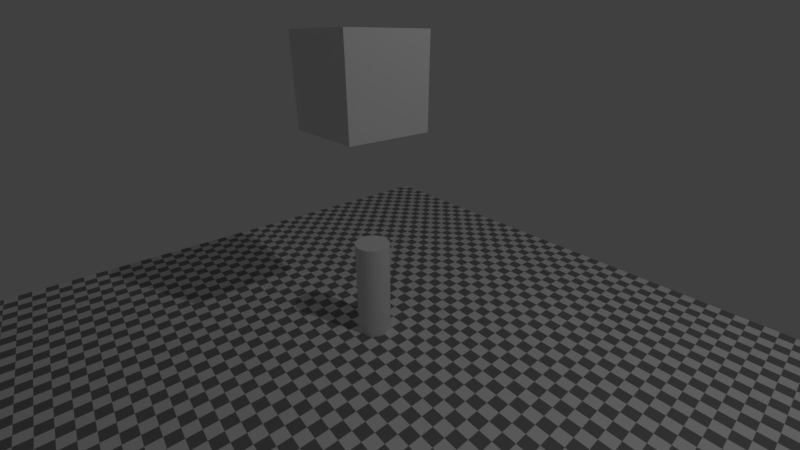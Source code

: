 # Source: physics_break.blend  (saved by Blender 2.93.20; exported with 4.5.12 LTS)
import bpy
from mathutils import Matrix  # noqa: F401  (used for matrix-valued properties, if any)

bpy.ops.wm.read_factory_settings(use_empty=True)
scene = bpy.context.scene
scene.name = 'Scene'

# ---- collections
col_collection_1 = bpy.data.collections.new('Collection 1'); scene.collection.children.link(col_collection_1)

# ---- materials (node trees are filled in below, after node groups)
mat_checker = bpy.data.materials.new('Checker')
mat_checker.use_transparent_shadow = False
mat_material = bpy.data.materials.new('Material')
mat_material.alpha_threshold = 0.0
mat_material.use_transparent_shadow = False
mat_material.roughness = 0.5
mat_material.line_color = (0.0, 0.0, 0.0, 1.0)

# ---- material node trees
mat_checker.use_nodes = True; mat_checker.node_tree.nodes.clear()
_N = mat_checker.node_tree.nodes; _L = mat_checker.node_tree.links
n0 = _N.new('ShaderNodeBsdfPrincipled'); n0.name = 'Principled BSDF'; n0.location = (10, 300)
n0.distribution = 'GGX'
n0.subsurface_method = 'BURLEY'
n0.inputs[3].default_value = 1.45
n0.inputs[27].default_value = (0.0, 0.0, 0.0, 1.0)
n0.inputs[28].default_value = 1.0
n1 = _N.new('ShaderNodeOutputMaterial'); n1.name = 'Material Output'; n1.location = (300, 300)
n2 = _N.new('ShaderNodeTexChecker'); n2.name = 'Checker Texture'; n2.location = (-200, 300)
n2.inputs[3].default_value = 50.0
_L.new(n0.outputs[0], n1.inputs[0])
_L.new(n2.outputs[0], n0.inputs[0])
n1.is_active_output = True
mat_material.use_nodes = True; mat_material.node_tree.nodes.clear()
_N = mat_material.node_tree.nodes; _L = mat_material.node_tree.links
n0 = _N.new('ShaderNodeBsdfDiffuse'); n0.name = 'Diffuse BSDF'; n0.location = (10, 300)
n1 = _N.new('ShaderNodeOutputMaterial'); n1.name = 'Material Output'; n1.location = (200, 300)
_L.new(n0.outputs[0], n1.inputs[0])
n1.is_active_output = True

# ---- world
world_world = bpy.data.worlds.new('World'); scene.world = world_world
world_world.use_nodes = True; world_world.node_tree.nodes.clear()
_N = world_world.node_tree.nodes; _L = world_world.node_tree.links
n0 = _N.new('ShaderNodeOutputWorld'); n0.name = 'World Output'; n0.location = (300, 300)
n1 = _N.new('ShaderNodeBackground'); n1.name = 'Background'; n1.location = (10, 300)
n1.inputs[0].default_value = (0.05088, 0.05088, 0.05088, 1.0)
_L.new(n1.outputs[0], n0.inputs[0])
n0.is_active_output = True
world_world.color = (0.05088, 0.05088, 0.05088)
world_world.use_sun_shadow = False
world_world.sun_shadow_jitter_overblur = 0.0
world_world.cycles.sampling_method = 'MANUAL'

# ---- cameras
cam_camera = bpy.data.cameras.new('Camera')
cam_camera.clip_end = 200.0
cam_camera.lens = 16.0
cam_camera.sensor_width = 32.0
cam_camera.sensor_height = 18.0
cam_camera.ortho_scale = 7.314
cam_camera.dof.focus_distance = 0.0
cam_camera.dof.aperture_fstop = 128.0

# ---- lights
light_lamp = bpy.data.lights.new('Lamp', 'POINT')
light_lamp.transmission_factor = 0.0
light_lamp.cutoff_distance = 30.0
light_lamp.energy = 1000.0
light_lamp.shadow_buffer_clip_start = 1.001
light_lamp.shadow_soft_size = 0.1
light_lamp.shadow_maximum_resolution = 0.006
light_lamp.use_absolute_resolution = True

# ---- meshes
me_cylinder = bpy.data.meshes.new('Cylinder')
me_cylinder.from_pydata([(0.0, 1.0, -1.0), (0.0, 1.0, 1.0), (0.1951, 0.9808, -1.0), (0.1951, 0.9808, 1.0), (0.3827, 0.9239, -1.0), (0.3827, 0.9239, 1.0), (0.5556, 0.8315, -1.0), (0.5556, 0.8315, 1.0), (0.7071, 0.7071, -1.0), (0.7071, 0.7071, 1.0), (0.8315, 0.5556, -1.0), (0.8315, 0.5556, 1.0), (0.9239, 0.3827, -1.0), (0.9239, 0.3827, 1.0), (0.9808, 0.1951, -1.0), (0.9808, 0.1951, 1.0), (1.0, 7.55e-08, -1.0), (1.0, 7.55e-08, 1.0), (0.9808, -0.1951, -1.0), (0.9808, -0.1951, 1.0), (0.9239, -0.3827, -1.0), (0.9239, -0.3827, 1.0), (0.8315, -0.5556, -1.0), (0.8315, -0.5556, 1.0), (0.7071, -0.7071, -1.0), (0.7071, -0.7071, 1.0), (0.5556, -0.8315, -1.0), (0.5556, -0.8315, 1.0), (0.3827, -0.9239, -1.0), (0.3827, -0.9239, 1.0), (0.1951, -0.9808, -1.0), (0.1951, -0.9808, 1.0), (-3.258e-07, -1.0, -1.0), (-3.258e-07, -1.0, 1.0), (-0.1951, -0.9808, -1.0), (-0.1951, -0.9808, 1.0), (-0.3827, -0.9239, -1.0), (-0.3827, -0.9239, 1.0), (-0.5556, -0.8315, -1.0), (-0.5556, -0.8315, 1.0), (-0.7071, -0.7071, -1.0), (-0.7071, -0.7071, 1.0), (-0.8315, -0.5556, -1.0), (-0.8315, -0.5556, 1.0), (-0.9239, -0.3827, -1.0), (-0.9239, -0.3827, 1.0), (-0.9808, -0.1951, -1.0), (-0.9808, -0.1951, 1.0), (-1.0, 9.656e-07, -1.0), (-1.0, 9.656e-07, 1.0), (-0.9808, 0.1951, -1.0), (-0.9808, 0.1951, 1.0), (-0.9239, 0.3827, -1.0), (-0.9239, 0.3827, 1.0), (-0.8315, 0.5556, -1.0), (-0.8315, 0.5556, 1.0), (-0.7071, 0.7071, -1.0), (-0.7071, 0.7071, 1.0), (-0.5556, 0.8315, -1.0), (-0.5556, 0.8315, 1.0), (-0.3827, 0.9239, -1.0), (-0.3827, 0.9239, 1.0), (-0.1951, 0.9808, -1.0), (-0.1951, 0.9808, 1.0)], [], [(0, 1, 3, 2), (2, 3, 5, 4), (4, 5, 7, 6), (6, 7, 9, 8), (8, 9, 11, 10), (10, 11, 13, 12), (12, 13, 15, 14), (14, 15, 17, 16), (16, 17, 19, 18), (18, 19, 21, 20), (20, 21, 23, 22), (22, 23, 25, 24), (24, 25, 27, 26), (26, 27, 29, 28), (28, 29, 31, 30), (30, 31, 33, 32), (32, 33, 35, 34), (34, 35, 37, 36), (36, 37, 39, 38), (38, 39, 41, 40), (40, 41, 43, 42), (42, 43, 45, 44), (44, 45, 47, 46), (46, 47, 49, 48), (48, 49, 51, 50), (50, 51, 53, 52), (52, 53, 55, 54), (54, 55, 57, 56), (56, 57, 59, 58), (58, 59, 61, 60), (3, 1, 63, 61, 59, 57, 55, 53, 51, 49, 47, 45, 43, 41, 39, 37, 35, 33, 31, 29, 27, 25, 23, 21, 19, 17, 15, 13, 11, 9, 7, 5), (60, 61, 63, 62), (62, 63, 1, 0), (0, 2, 4, 6, 8, 10, 12, 14, 16, 18, 20, 22, 24, 26, 28, 30, 32, 34, 36, 38, 40, 42, 44, 46, 48, 50, 52, 54, 56, 58, 60, 62)])
me_cylinder.use_remesh_preserve_volume = False
me_cylinder.use_remesh_preserve_attributes = False
me_cylinder.use_mirror_vertex_groups = False
me_cylinder.update()
me_plane = bpy.data.meshes.new('Plane')
me_plane.from_pydata([(-1.0, -1.0, 0.0), (1.0, -1.0, 0.0), (-1.0, 1.0, 0.0), (1.0, 1.0, 0.0)], [], [(0, 1, 3, 2)])
me_plane.materials.append(mat_checker)
me_plane.use_remesh_preserve_volume = False
me_plane.use_remesh_preserve_attributes = False
me_plane.use_mirror_vertex_groups = False
me_plane.update()
me_cube = bpy.data.meshes.new('Cube')
me_cube.from_pydata([(1.0, 1.0, -1.0), (1.0, -1.0, -1.0), (-1.0, -1.0, -1.0), (-1.0, 1.0, -1.0), (1.0, 1.0, 1.0), (1.0, -1.0, 1.0), (-1.0, -1.0, 1.0), (-1.0, 1.0, 1.0)], [], [(0, 1, 2, 3), (4, 7, 6, 5), (0, 4, 5, 1), (1, 5, 6, 2), (2, 6, 7, 3), (4, 0, 3, 7)])
me_cube.materials.append(mat_material)
me_cube.use_remesh_preserve_volume = False
me_cube.use_remesh_preserve_attributes = False
me_cube.use_mirror_vertex_groups = False
me_cube.update()

# ---- objects
ob_cylinder = bpy.data.objects.new('Cylinder', me_cylinder)
ob_plane = bpy.data.objects.new('Plane', me_plane)
ob_cube = bpy.data.objects.new('Cube', me_cube)
ob_lamp = bpy.data.objects.new('Lamp', light_lamp)
ob_camera = bpy.data.objects.new('Camera', cam_camera)

# ---- transforms, parenting, visibility, modifiers, constraints
ob_cylinder.location = (0.0, 0.0, 1.207)
ob_cylinder.scale = (0.4229, 0.4229, 1.304)
ob_cylinder.lineart.crease_threshold = 0.0
ob_plane.location = (0.0, 0.0, 0.0)
ob_plane.scale = (8.0, 8.0, 8.0)
ob_plane.lineart.crease_threshold = 0.0
ob_cube.location = (-0.2288, 0.0, 6.17)
ob_cube.lock_rotations_4d = False
ob_cube.empty_display_type = 'ARROWS'
ob_cube.lineart.crease_threshold = 0.0
ob_lamp.location = (11.0, 4.0, 16.0)
ob_lamp.rotation_euler = (0.6503, 0.05522, 1.866)
ob_lamp.lock_rotations_4d = False
ob_lamp.empty_display_type = 'ARROWS'
ob_lamp.color = (0.0, 0.0, 0.0, 0.0)
ob_lamp.lineart.crease_threshold = 0.0
ob_camera.location = (7.0, -5.0, 7.0)
ob_camera.rotation_euler = (1.134, -0.0, 0.8727)
ob_camera.lock_rotations_4d = False
ob_camera.empty_display_type = 'ARROWS'
ob_camera.color = (0.0, 0.0, 0.0, 0.0)
ob_camera.display_type = 'WIRE'
ob_camera.lineart.crease_threshold = 0.0

# ---- collection membership
col_collection_1.objects.link(ob_cylinder)
col_collection_1.objects.link(ob_plane)
col_collection_1.objects.link(ob_cube)
col_collection_1.objects.link(ob_lamp)
col_collection_1.objects.link(ob_camera)

# ---- scene / render settings (as saved in the file)
scene.camera = ob_camera
scene.frame_start = 1; scene.frame_end = 250; scene.frame_set(1)
scene.render.engine = 'BLENDER_EEVEE_NEXT'
scene.render.resolution_percentage = 50
scene.render.fps = 60
scene.render.dither_intensity = 0.0
scene.render.motion_blur_shutter = 1.0
scene.cycles.use_denoising = False
scene.cycles.samples = 128
scene.cycles.sampling_pattern = 'TABULATED_SOBOL'
scene.cycles.light_sampling_threshold = 0.0
scene.cycles.use_adaptive_sampling = False
scene.cycles.use_light_tree = False
scene.cycles.blur_glossy = 0.0
scene.cycles.sample_clamp_indirect = 0.0
scene.view_settings.view_transform = 'Standard'
bpy.context.view_layer.update()
